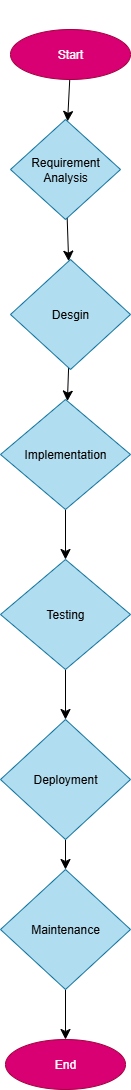

The diagram above was exported from draw.io. Its source (the exported page's mxGraphModel, read from the mxfile embedded in the PNG):
<mxGraphModel dx="384" dy="301" grid="1" gridSize="10" guides="1" tooltips="1" connect="1" arrows="1" fold="1" page="1" pageScale="1" pageWidth="850" pageHeight="1100" math="0" shadow="0">
  <root>
    <mxCell id="0" />
    <mxCell id="1" parent="0" />
    <mxCell id="mM_dp1ohoApOat98YrQc-3" style="edgeStyle=none;curved=1;rounded=0;orthogonalLoop=1;jettySize=auto;html=1;exitX=1;exitY=0.5;exitDx=0;exitDy=0;fontSize=12;startSize=8;endSize=8;" parent="1" edge="1">
      <mxGeometry relative="1" as="geometry">
        <mxPoint x="280" y="40" as="sourcePoint" />
        <mxPoint x="280" y="40" as="targetPoint" />
      </mxGeometry>
    </mxCell>
    <mxCell id="tILdBwXx2DLz1BCinloX-8" value="" style="edgeStyle=none;curved=1;rounded=0;orthogonalLoop=1;jettySize=auto;html=1;fontSize=12;startSize=8;endSize=8;" edge="1" parent="1" source="tILdBwXx2DLz1BCinloX-2" target="tILdBwXx2DLz1BCinloX-5">
      <mxGeometry relative="1" as="geometry" />
    </mxCell>
    <mxCell id="tILdBwXx2DLz1BCinloX-2" value="Start" style="ellipse;whiteSpace=wrap;html=1;fillColor=#d80073;strokeColor=#A50040;fontColor=#ffffff;" vertex="1" parent="1">
      <mxGeometry x="220" y="60" width="120" height="50" as="geometry" />
    </mxCell>
    <mxCell id="tILdBwXx2DLz1BCinloX-12" value="" style="edgeStyle=none;curved=1;rounded=0;orthogonalLoop=1;jettySize=auto;html=1;fontSize=12;startSize=8;endSize=8;" edge="1" parent="1" source="tILdBwXx2DLz1BCinloX-5" target="tILdBwXx2DLz1BCinloX-11">
      <mxGeometry relative="1" as="geometry" />
    </mxCell>
    <mxCell id="tILdBwXx2DLz1BCinloX-5" value="Requirement&lt;div&gt;Analysis&lt;/div&gt;" style="rhombus;whiteSpace=wrap;html=1;fillColor=#b1ddf0;strokeColor=#10739e;" vertex="1" parent="1">
      <mxGeometry x="220" y="150" width="110" height="100" as="geometry" />
    </mxCell>
    <mxCell id="tILdBwXx2DLz1BCinloX-14" value="" style="edgeStyle=none;curved=1;rounded=0;orthogonalLoop=1;jettySize=auto;html=1;fontSize=12;startSize=8;endSize=8;" edge="1" parent="1" source="tILdBwXx2DLz1BCinloX-11" target="tILdBwXx2DLz1BCinloX-13">
      <mxGeometry relative="1" as="geometry" />
    </mxCell>
    <mxCell id="tILdBwXx2DLz1BCinloX-11" value="Desgin" style="rhombus;whiteSpace=wrap;html=1;fillColor=#b1ddf0;strokeColor=#10739e;" vertex="1" parent="1">
      <mxGeometry x="220" y="290" width="120" height="110" as="geometry" />
    </mxCell>
    <mxCell id="tILdBwXx2DLz1BCinloX-16" value="" style="edgeStyle=none;curved=1;rounded=0;orthogonalLoop=1;jettySize=auto;html=1;fontSize=12;startSize=8;endSize=8;" edge="1" parent="1" source="tILdBwXx2DLz1BCinloX-13" target="tILdBwXx2DLz1BCinloX-15">
      <mxGeometry relative="1" as="geometry" />
    </mxCell>
    <mxCell id="tILdBwXx2DLz1BCinloX-13" value="Implementation" style="rhombus;whiteSpace=wrap;html=1;fillColor=#b1ddf0;strokeColor=#10739e;" vertex="1" parent="1">
      <mxGeometry x="210" y="430" width="130" height="110" as="geometry" />
    </mxCell>
    <mxCell id="tILdBwXx2DLz1BCinloX-20" value="" style="edgeStyle=none;curved=1;rounded=0;orthogonalLoop=1;jettySize=auto;html=1;fontSize=12;startSize=8;endSize=8;" edge="1" parent="1" source="tILdBwXx2DLz1BCinloX-15" target="tILdBwXx2DLz1BCinloX-19">
      <mxGeometry relative="1" as="geometry" />
    </mxCell>
    <mxCell id="tILdBwXx2DLz1BCinloX-15" value="Testing" style="rhombus;whiteSpace=wrap;html=1;fillColor=#b1ddf0;strokeColor=#10739e;" vertex="1" parent="1">
      <mxGeometry x="210" y="590" width="130" height="110" as="geometry" />
    </mxCell>
    <mxCell id="tILdBwXx2DLz1BCinloX-22" value="" style="edgeStyle=none;curved=1;rounded=0;orthogonalLoop=1;jettySize=auto;html=1;fontSize=12;startSize=8;endSize=8;" edge="1" parent="1" source="tILdBwXx2DLz1BCinloX-19" target="tILdBwXx2DLz1BCinloX-21">
      <mxGeometry relative="1" as="geometry" />
    </mxCell>
    <mxCell id="tILdBwXx2DLz1BCinloX-19" value="Deployment" style="rhombus;whiteSpace=wrap;html=1;fillColor=#b1ddf0;strokeColor=#10739e;" vertex="1" parent="1">
      <mxGeometry x="210" y="750" width="130" height="120" as="geometry" />
    </mxCell>
    <mxCell id="tILdBwXx2DLz1BCinloX-38" value="" style="edgeStyle=none;curved=1;rounded=0;orthogonalLoop=1;jettySize=auto;html=1;fontSize=12;startSize=8;endSize=8;" edge="1" parent="1" source="tILdBwXx2DLz1BCinloX-21">
      <mxGeometry relative="1" as="geometry">
        <mxPoint x="275" y="1070" as="targetPoint" />
      </mxGeometry>
    </mxCell>
    <mxCell id="tILdBwXx2DLz1BCinloX-21" value="Maintenance" style="rhombus;whiteSpace=wrap;html=1;fillColor=#b1ddf0;strokeColor=#10739e;" vertex="1" parent="1">
      <mxGeometry x="210" y="900" width="130" height="120" as="geometry" />
    </mxCell>
    <mxCell id="tILdBwXx2DLz1BCinloX-39" value="End" style="ellipse;whiteSpace=wrap;html=1;fillColor=#d80073;fontColor=#ffffff;strokeColor=#A50040;" vertex="1" parent="1">
      <mxGeometry x="215" y="1070" width="120" height="50" as="geometry" />
    </mxCell>
  </root>
</mxGraphModel>